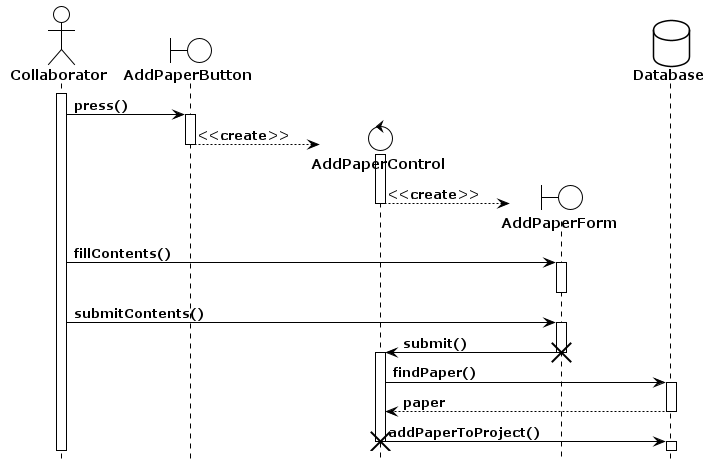

The diagram above was rendered by PlantUML. Its source (embedded in the PNG):
@startuml AddPaperToProject
!theme plain
hide footbox
actor Collaborator as pc
boundary AddPaperButton as apb
control AddPaperControl as apc
boundary AddPaperForm as apf
database Database as pd

activate pc

pc -> apb : press()
activate apb

create apc
apb --> apc : <<create>>
deactivate apb
activate apc

create apf
apc --> apf : <<create>>
deactivate apc

pc -> apf : fillContents()
activate apf
deactivate apf

pc -> apf : submitContents()
activate apf

apf -> apc : submit()
destroy apf
activate apc

apc -> pd : findPaper()
activate pd
pd --> apc : paper
deactivate pd

apc -> pd : addPaperToProject()
destroy apc
activate pd
deactivate pd
@enduml